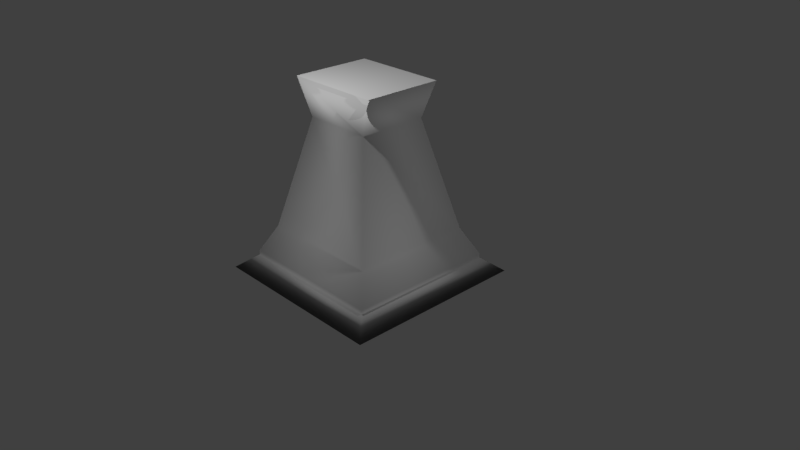 # Source: Pedestal.blend  (saved by Blender 2.79.0; exported with 4.5.12 LTS)
import bpy
from mathutils import Matrix  # noqa: F401  (used for matrix-valued properties, if any)

bpy.ops.wm.read_factory_settings(use_empty=True)
scene = bpy.context.scene
scene.name = 'Scene'

# ---- collections
col_collection_1 = bpy.data.collections.new('Collection 1'); scene.collection.children.link(col_collection_1)

# ---- materials (node trees are filled in below, after node groups)
mat_material = bpy.data.materials.new('Material')
mat_material.alpha_threshold = 0.0
mat_material.use_transparent_shadow = False
mat_material.roughness = 0.5
mat_material.line_color = (0.0, 0.0, 0.0, 1.0)

# ---- material node trees

# ---- world
world_world = bpy.data.worlds.new('World'); scene.world = world_world
world_world.color = (0.05088, 0.05088, 0.05088)
world_world.use_sun_shadow = False
world_world.sun_shadow_jitter_overblur = 0.0
world_world.cycles.sampling_method = 'MANUAL'

# ---- cameras
cam_camera = bpy.data.cameras.new('Camera')
cam_camera.clip_end = 100.0
cam_camera.lens = 35.0
cam_camera.sensor_width = 32.0
cam_camera.sensor_height = 18.0
cam_camera.ortho_scale = 7.314
cam_camera.dof.focus_distance = 0.0
cam_camera.dof.aperture_fstop = 128.0

# ---- lights
light_point = bpy.data.lights.new('Point', 'POINT')
light_point.transmission_factor = 0.0
light_point.energy = 100.0
light_point.shadow_buffer_clip_start = 0.5
light_point.shadow_soft_size = 0.1
light_point.shadow_maximum_resolution = 0.006
light_point.use_absolute_resolution = True
light_lamp = bpy.data.lights.new('Lamp', 'POINT')
light_lamp.transmission_factor = 0.0
light_lamp.cutoff_distance = 30.0
light_lamp.energy = 100.0
light_lamp.shadow_buffer_clip_start = 1.001
light_lamp.shadow_soft_size = 0.1
light_lamp.shadow_maximum_resolution = 0.006
light_lamp.use_absolute_resolution = True

# ---- meshes
me_cube = bpy.data.meshes.new('Cube')
me_cube.from_pydata([(1.0, 1.0, -1.0), (1.0, -1.0, -1.0), (-1.0, -1.0, -1.0), (-1.0, 1.0, -1.0), (1.0, 1.0, 1.0), (1.0, -1.0, 1.0), (-1.0, -1.0, 1.0), (-1.0, 1.0, 1.0), (0.8137, 0.8137, -13.22), (0.8137, -0.8137, -13.22), (-0.8137, 0.8137, -13.22), (-0.8137, -0.8137, -13.22), (0.4589, 0.4589, -62.76), (0.4589, -0.4589, -62.76), (-0.4589, 0.4589, -62.76), (-0.4589, -0.4589, -62.76), (0.6314, 0.5289, -79.28), (0.6314, -0.5289, -79.28), (-0.6314, 0.5289, -79.28), (-0.6314, -0.5289, -79.28), (1.236, 1.236, 7.421), (1.236, -1.236, 7.421), (-1.236, 1.236, 7.421), (-1.236, -1.236, 7.421)], [], [(0, 1, 9, 8), (5, 4, 20, 21), (0, 4, 5, 1), (1, 5, 6, 2), (2, 6, 7, 3), (4, 0, 3, 7), (11, 10, 14, 15), (2, 3, 10, 11), (1, 2, 11, 9), (3, 0, 8, 10), (13, 15, 19, 17), (10, 8, 12, 14), (9, 11, 15, 13), (8, 9, 13, 12), (16, 17, 19, 18), (12, 13, 17, 16), (15, 14, 18, 19), (14, 12, 16, 18), (20, 22, 23, 21), (7, 6, 23, 22), (4, 7, 22, 20), (6, 5, 21, 23)])
me_cube.polygons.foreach_set('use_smooth', [True] * 22)
_uv = me_cube.uv_layers.new(name='UVMap')
_uv.uv.foreach_set('vector', [0.5809, 0.9029, 0.4191, 0.9029, 0.4342, 0.7619, 0.5658, 0.7619, 0.4191, 0.9259, 0.5809, 0.9259, 0.6, 1.0, 0.4, 1.0, 0.5809, 0.9029, 0.5809, 0.9259, 0.4191, 0.9259, 0.4191, 0.9029, 0.2191, 0.09714, 0.2191, 0.07408, 0.3809, 0.07408, 0.3809, 0.09714, 0.6191, 0.09714, 0.6191, 0.07407, 0.7809, 0.07407, 0.7809, 0.09714, 0.1809, 0.07408, 0.1809, 0.09714, 0.01911, 0.09714, 0.01911, 0.07408, 0.6342, 0.2381, 0.7658, 0.2381, 0.7371, 0.8094, 0.6629, 0.8094, 0.6191, 0.09714, 0.7809, 0.09714, 0.7658, 0.2381, 0.6342, 0.2381, 0.2191, 0.09714, 0.3809, 0.09714, 0.3658, 0.2381, 0.2342, 0.2381, 0.01911, 0.09714, 0.1809, 0.09714, 0.1658, 0.2381, 0.03419, 0.2381, 0.2629, 0.8094, 0.3371, 0.8094, 0.384, 1.0, 0.216, 1.0, 0.03419, 0.2381, 0.1658, 0.2381, 0.1371, 0.8094, 0.06288, 0.8094, 0.2342, 0.2381, 0.3658, 0.2381, 0.3371, 0.8094, 0.2629, 0.8094, 0.5658, 0.7619, 0.4342, 0.7619, 0.4629, 0.1906, 0.5371, 0.1906, 0.8, 0.02852, 0.9407, 0.02852, 0.9407, 0.05246, 0.8, 0.05246, 0.5371, 0.1906, 0.4629, 0.1906, 0.4297, 8.799e-08, 0.5703, 0.0, 0.6629, 0.8094, 0.7371, 0.8094, 0.7703, 1.0, 0.6297, 1.0, 0.06288, 0.8094, 0.1371, 0.8094, 0.184, 1.0, 0.01604, 1.0, 1.0, 0.0, 1.0, 0.02852, 0.8, 0.02852, 0.8, 5.499e-09, 0.7809, 0.07407, 0.6191, 0.07407, 0.6, 0.0, 0.8, 0.0, 0.1809, 0.07408, 0.01911, 0.07408, 0.0, 0.0, 0.2, 0.0, 0.3809, 0.07408, 0.2191, 0.07408, 0.2, 0.0, 0.4, 0.0])
me_cube.materials.append(mat_material)
me_cube.use_remesh_preserve_volume = False
me_cube.use_remesh_preserve_attributes = False
me_cube.use_mirror_vertex_groups = False
me_cube.update()

# ---- objects
ob_point = bpy.data.objects.new('Point', light_point)
ob_cube = bpy.data.objects.new('Cube', me_cube)
ob_lamp = bpy.data.objects.new('Lamp', light_lamp)
ob_camera = bpy.data.objects.new('Camera', cam_camera)

# ---- transforms, parenting, visibility, modifiers, constraints
ob_point.location = (0.0, -1.553, 4.222)
ob_point.lineart.crease_threshold = 0.0
ob_cube.location = (0.0, 0.0, 0.0)
ob_cube.scale = (1.0, 1.0, -0.0294)
ob_cube.lock_rotations_4d = False
ob_cube.empty_display_type = 'ARROWS'
ob_cube.lineart.crease_threshold = 0.0
ob_lamp.location = (4.076, 1.005, 5.904)
ob_lamp.rotation_euler = (0.6503, 0.05522, 1.866)
ob_lamp.lock_rotations_4d = False
ob_lamp.empty_display_type = 'ARROWS'
ob_lamp.color = (0.0, 0.0, 0.0, 0.0)
ob_lamp.lineart.crease_threshold = 0.0
ob_camera.location = (7.481, -6.508, 5.344)
ob_camera.rotation_euler = (1.109, 0.0, 0.8149)
ob_camera.lock_rotations_4d = False
ob_camera.empty_display_type = 'ARROWS'
ob_camera.color = (0.0, 0.0, 0.0, 0.0)
ob_camera.display_type = 'WIRE'
ob_camera.lineart.crease_threshold = 0.0

# ---- collection membership
col_collection_1.objects.link(ob_point)
col_collection_1.objects.link(ob_cube)
col_collection_1.objects.link(ob_lamp)
col_collection_1.objects.link(ob_camera)

# ---- scene / render settings (as saved in the file)
scene.camera = ob_camera
scene.frame_start = 1; scene.frame_end = 250; scene.frame_set(1)
scene.render.engine = 'BLENDER_EEVEE_NEXT'
scene.render.resolution_percentage = 50
scene.render.dither_intensity = 0.0
scene.cycles.use_denoising = False
scene.cycles.samples = 128
scene.cycles.sampling_pattern = 'TABULATED_SOBOL'
scene.cycles.use_adaptive_sampling = False
scene.cycles.use_light_tree = False
scene.cycles.blur_glossy = 0.0
scene.cycles.sample_clamp_indirect = 0.0
scene.view_settings.view_transform = 'Standard'
bpy.context.view_layer.update()

